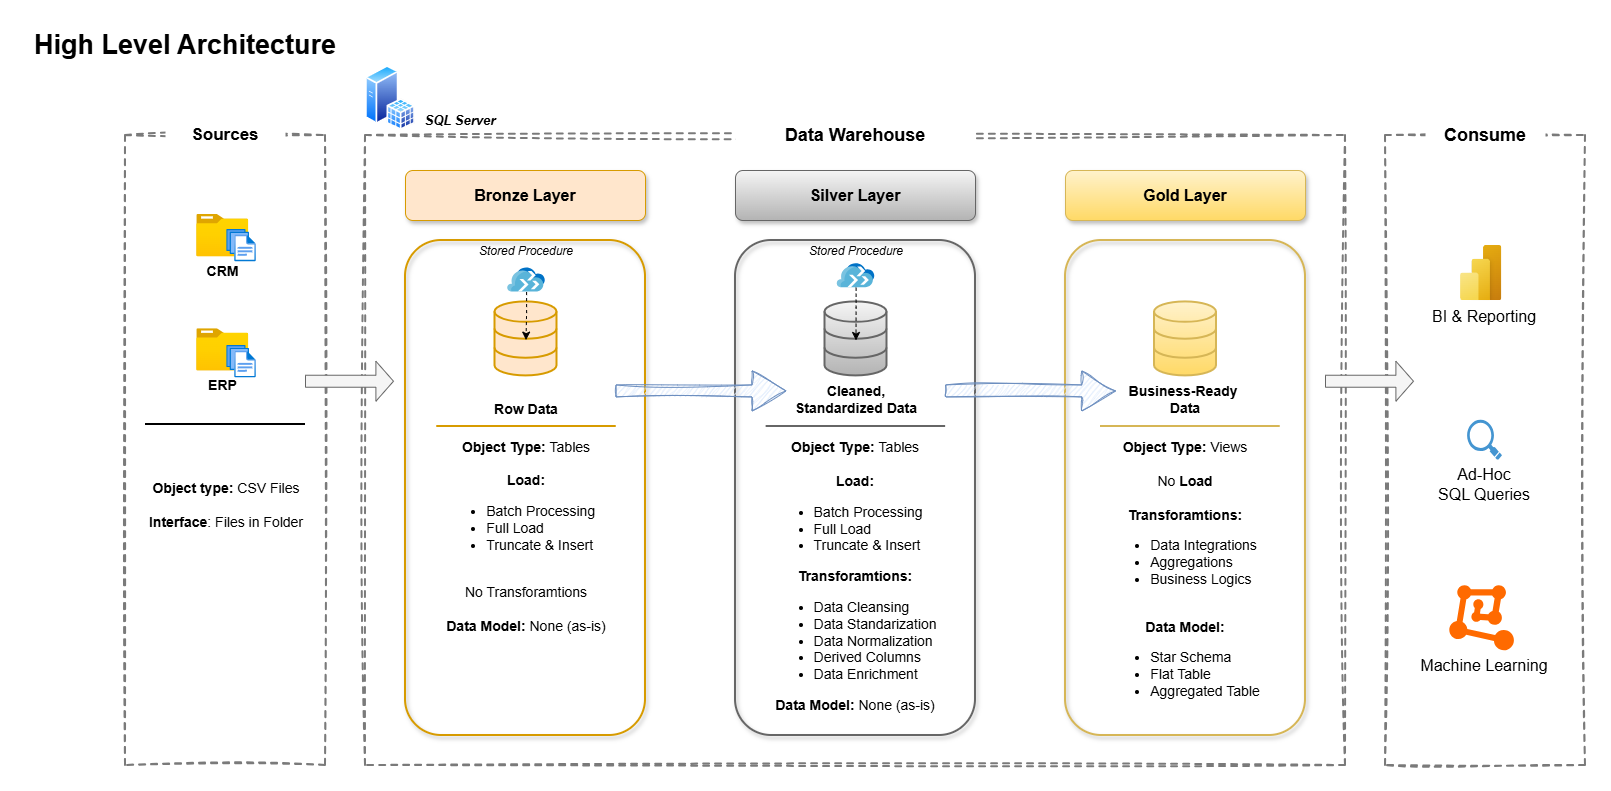

The diagram above was exported from draw.io. Its source (the exported page's mxGraphModel, read from the mxfile embedded in the PNG):
<mxGraphModel dx="1426" dy="875" grid="1" gridSize="10" guides="1" tooltips="1" connect="1" arrows="1" fold="1" page="1" pageScale="1" pageWidth="1654" pageHeight="1169" math="0" shadow="0">
  <root>
    <mxCell id="0" />
    <mxCell id="1" parent="0" />
    <mxCell id="bwdiVImW5YlO2pHPVS6Z-5" parent="1" style="rounded=0;whiteSpace=wrap;html=1;fillColor=none;dashed=1;strokeColor=light-dark(#7a7a7a, #ededed);strokeWidth=2;sketch=1;curveFitting=1;jiggle=2;" value="" vertex="1">
      <mxGeometry height="630" width="980" x="340" y="110" as="geometry" />
    </mxCell>
    <mxCell id="bwdiVImW5YlO2pHPVS6Z-6" parent="1" style="rounded=0;whiteSpace=wrap;html=1;fillColor=none;dashed=1;strokeColor=light-dark(#7a7a7a, #ededed);strokeWidth=2;sketch=1;curveFitting=1;jiggle=2;glass=0;shadow=0;" value="" vertex="1">
      <mxGeometry height="630" width="200" x="1360" y="110" as="geometry" />
    </mxCell>
    <mxCell id="bwdiVImW5YlO2pHPVS6Z-2" parent="1" style="rounded=0;whiteSpace=wrap;html=1;fillColor=none;dashed=1;strokeColor=light-dark(#7a7a7a, #ededed);strokeWidth=2;sketch=1;curveFitting=1;jiggle=2;" value="" vertex="1">
      <mxGeometry height="630" width="200" x="100" y="110" as="geometry" />
    </mxCell>
    <mxCell id="bwdiVImW5YlO2pHPVS6Z-1" parent="1" style="rounded=1;whiteSpace=wrap;html=1;fillColor=none;strokeColor=none;" value="&lt;font style=&quot;font-size: 27px;&quot;&gt;&lt;b style=&quot;&quot;&gt;High Level Architecture&lt;/b&gt;&lt;/font&gt;" vertex="1">
      <mxGeometry height="40" width="320" as="geometry" />
    </mxCell>
    <mxCell id="bwdiVImW5YlO2pHPVS6Z-9" parent="1" style="rounded=1;whiteSpace=wrap;html=1;fillColor=default;strokeColor=none;" value="&lt;b&gt;&lt;font style=&quot;font-size: 17px;&quot;&gt;Sources&lt;/font&gt;&lt;/b&gt;" vertex="1">
      <mxGeometry height="40" width="120" x="140" y="90" as="geometry" />
    </mxCell>
    <mxCell id="bwdiVImW5YlO2pHPVS6Z-10" parent="1" style="rounded=1;whiteSpace=wrap;html=1;fillColor=default;strokeColor=none;" value="&lt;b&gt;&lt;font style=&quot;font-size: 18px;&quot;&gt;Data Warehouse&lt;/font&gt;&lt;/b&gt;" vertex="1">
      <mxGeometry height="40" width="240" x="710" y="90" as="geometry" />
    </mxCell>
    <mxCell id="bwdiVImW5YlO2pHPVS6Z-11" parent="1" style="rounded=1;whiteSpace=wrap;html=1;fillColor=default;strokeColor=none;" value="&lt;b&gt;&lt;font style=&quot;font-size: 18px;&quot;&gt;Consume&lt;/font&gt;&lt;/b&gt;" vertex="1">
      <mxGeometry height="40" width="120" x="1400" y="90" as="geometry" />
    </mxCell>
    <mxCell id="bwdiVImW5YlO2pHPVS6Z-12" parent="1" style="rounded=1;whiteSpace=wrap;html=1;fillColor=#ffe6cc;strokeColor=#d79b00;shadow=1;fontSize=16;" value="&lt;font&gt;&lt;b&gt;Bronze Layer&lt;/b&gt;&lt;/font&gt;" vertex="1">
      <mxGeometry height="50" width="240" x="380" y="145" as="geometry" />
    </mxCell>
    <mxCell id="bwdiVImW5YlO2pHPVS6Z-14" parent="1" style="rounded=1;whiteSpace=wrap;html=1;fillColor=none;strokeColor=#d79b00;strokeWidth=2;shadow=1;" value="" vertex="1">
      <mxGeometry height="495" width="240" x="380" y="215" as="geometry" />
    </mxCell>
    <mxCell id="bwdiVImW5YlO2pHPVS6Z-15" parent="1" style="rounded=1;whiteSpace=wrap;html=1;fillColor=#f5f5f5;strokeColor=#666666;gradientColor=#b3b3b3;shadow=1;fontSize=16;" value="&lt;font&gt;&lt;b&gt;Silver Layer&lt;/b&gt;&lt;/font&gt;" vertex="1">
      <mxGeometry height="50" width="240" x="710" y="145" as="geometry" />
    </mxCell>
    <mxCell id="bwdiVImW5YlO2pHPVS6Z-16" parent="1" style="rounded=1;whiteSpace=wrap;html=1;fillColor=none;strokeColor=#666666;gradientColor=#b3b3b3;strokeWidth=2;shadow=1;" value="" vertex="1">
      <mxGeometry height="495" width="240" x="710" y="215" as="geometry" />
    </mxCell>
    <mxCell id="bwdiVImW5YlO2pHPVS6Z-17" parent="1" style="rounded=1;whiteSpace=wrap;html=1;fillColor=#fff2cc;strokeColor=#d6b656;gradientColor=#ffd966;shadow=1;fontSize=16;" value="&lt;font&gt;&lt;b&gt;Gold Layer&lt;/b&gt;&lt;/font&gt;" vertex="1">
      <mxGeometry height="50" width="240" x="1040" y="145" as="geometry" />
    </mxCell>
    <mxCell id="bwdiVImW5YlO2pHPVS6Z-18" parent="1" style="rounded=1;whiteSpace=wrap;html=1;fillColor=none;strokeColor=#d6b656;gradientColor=#ffd966;strokeWidth=2;shadow=1;" value="" vertex="1">
      <mxGeometry height="495" width="240" x="1040" y="215" as="geometry" />
    </mxCell>
    <mxCell id="bwdiVImW5YlO2pHPVS6Z-19" parent="1" style="image;aspect=fixed;html=1;points=[];align=center;fontSize=14;image=img/lib/azure2/general/Folder_Blank.svg;" value="&lt;b&gt;CRM&lt;/b&gt;" vertex="1">
      <mxGeometry height="42.2" width="52" x="171.25" y="189" as="geometry" />
    </mxCell>
    <mxCell id="bwdiVImW5YlO2pHPVS6Z-20" parent="1" style="image;aspect=fixed;html=1;points=[];align=center;fontSize=12;image=img/lib/azure2/general/Files.svg;" value="" vertex="1">
      <mxGeometry height="32.26" width="29.5" x="201.25" y="203.93" as="geometry" />
    </mxCell>
    <mxCell id="bwdiVImW5YlO2pHPVS6Z-24" parent="1" style="line;strokeWidth=2;html=1;" value="" vertex="1">
      <mxGeometry height="10" width="160" x="120" y="394" as="geometry" />
    </mxCell>
    <mxCell id="bwdiVImW5YlO2pHPVS6Z-25" parent="1" style="text;html=1;whiteSpace=wrap;strokeColor=none;fillColor=none;align=center;verticalAlign=middle;rounded=0;autosize=1;resizable=0;" value="&lt;font style=&quot;font-size: 14px;&quot;&gt;&lt;b style=&quot;&quot;&gt;Object type:&lt;/b&gt;&amp;nbsp;CSV Files&lt;br&gt;&lt;b style=&quot;&quot;&gt;&lt;br&gt;Interface&lt;/b&gt;: Files in Folder&lt;/font&gt;" vertex="1">
      <mxGeometry height="60" width="180" x="111" y="450" as="geometry" />
    </mxCell>
    <mxCell id="bwdiVImW5YlO2pHPVS6Z-26" parent="1" style="html=1;verticalLabelPosition=bottom;align=center;labelBackgroundColor=#ffffff;verticalAlign=top;strokeWidth=2;strokeColor=#d79b00;shadow=0;dashed=0;shape=mxgraph.ios7.icons.data;fillColor=#ffe6cc;" value="" vertex="1">
      <mxGeometry height="74" width="62" x="469.5" y="276.42" as="geometry" />
    </mxCell>
    <mxCell id="bwdiVImW5YlO2pHPVS6Z-27" parent="1" style="html=1;verticalLabelPosition=bottom;align=center;labelBackgroundColor=#ffffff;verticalAlign=top;strokeWidth=2;strokeColor=#666666;shadow=0;dashed=0;shape=mxgraph.ios7.icons.data;fillColor=#f5f5f5;gradientColor=#b3b3b3;" value="" vertex="1">
      <mxGeometry height="74" width="62" x="799.5" y="276.42" as="geometry" />
    </mxCell>
    <mxCell id="bwdiVImW5YlO2pHPVS6Z-28" parent="1" style="html=1;verticalLabelPosition=bottom;align=center;labelBackgroundColor=#ffffff;verticalAlign=top;strokeWidth=2;strokeColor=#d6b656;shadow=0;dashed=0;shape=mxgraph.ios7.icons.data;fillColor=#fff2cc;gradientColor=#ffd966;" value="" vertex="1">
      <mxGeometry height="74" width="62" x="1128.9999999999998" y="276.42" as="geometry" />
    </mxCell>
    <mxCell id="bwdiVImW5YlO2pHPVS6Z-29" parent="1" style="shape=singleArrow;whiteSpace=wrap;html=1;fillColor=#f5f5f5;strokeColor=#666666;fontColor=#333333;" value="" vertex="1">
      <mxGeometry height="40" width="88" x="280" y="335.73" as="geometry" />
    </mxCell>
    <mxCell id="bwdiVImW5YlO2pHPVS6Z-30" parent="1" style="shape=singleArrow;whiteSpace=wrap;html=1;fillColor=#dae8fc;strokeColor=#6c8ebf;sketch=1;curveFitting=1;jiggle=2;" value="" vertex="1">
      <mxGeometry height="40" width="170" x="590.5" y="345.42" as="geometry" />
    </mxCell>
    <mxCell id="bwdiVImW5YlO2pHPVS6Z-34" parent="1" style="text;html=1;whiteSpace=wrap;strokeColor=none;fillColor=none;align=center;verticalAlign=middle;rounded=0;autosize=1;resizable=0;" value="&lt;font style=&quot;font-size: 14px;&quot;&gt;&lt;b style=&quot;&quot;&gt;Row Data&lt;/b&gt;&lt;/font&gt;" vertex="1">
      <mxGeometry height="30" width="90" x="455.5" y="369" as="geometry" />
    </mxCell>
    <mxCell id="bwdiVImW5YlO2pHPVS6Z-35" parent="1" style="text;html=1;whiteSpace=wrap;strokeColor=none;fillColor=none;align=center;verticalAlign=middle;rounded=0;autosize=1;resizable=0;" value="&lt;font style=&quot;font-size: 14px;&quot;&gt;&lt;b style=&quot;&quot;&gt;Cleaned, &lt;br&gt;Standardized Data&lt;/b&gt;&lt;/font&gt;" vertex="1">
      <mxGeometry height="50" width="150" x="755.5" y="349" as="geometry" />
    </mxCell>
    <mxCell id="bwdiVImW5YlO2pHPVS6Z-36" parent="1" style="text;html=1;whiteSpace=wrap;strokeColor=none;fillColor=none;align=center;verticalAlign=middle;rounded=0;autosize=1;resizable=0;" value="&lt;font style=&quot;font-size: 14px;&quot;&gt;&lt;b style=&quot;&quot;&gt;Business-Ready&amp;nbsp;&lt;br&gt;Data&lt;/b&gt;&lt;/font&gt;" vertex="1">
      <mxGeometry height="50" width="140" x="1090" y="349" as="geometry" />
    </mxCell>
    <mxCell id="bwdiVImW5YlO2pHPVS6Z-38" parent="1" style="text;html=1;whiteSpace=wrap;strokeColor=none;fillColor=none;align=center;verticalAlign=middle;rounded=0;autosize=1;resizable=0;" value="&lt;font style=&quot;font-size: 14px;&quot;&gt;&lt;b style=&quot;&quot;&gt;Object Type: &lt;/b&gt;Tables&lt;br&gt;&lt;br&gt;&lt;/font&gt;&lt;div style=&quot;&quot;&gt;&lt;font style=&quot;font-size: 14px;&quot;&gt;&lt;span style=&quot;background-color: transparent; color: light-dark(rgb(0, 0, 0), rgb(255, 255, 255));&quot;&gt;&lt;b&gt;Load:&lt;/b&gt;&lt;br&gt;&lt;ul style=&quot;&quot;&gt;&lt;li style=&quot;text-align: left;&quot;&gt;Batch Processing&lt;/li&gt;&lt;li style=&quot;text-align: left;&quot;&gt;Full Load&lt;/li&gt;&lt;li style=&quot;text-align: left;&quot;&gt;Truncate &amp;amp; Insert&lt;/li&gt;&lt;/ul&gt;&lt;/span&gt;&lt;br style=&quot;background-color: transparent; color: light-dark(rgb(0, 0, 0), rgb(255, 255, 255));&quot;&gt;&lt;span style=&quot;background-color: transparent; color: light-dark(rgb(0, 0, 0), rgb(255, 255, 255));&quot;&gt;No Transforamtions&lt;br&gt;&lt;/span&gt;&lt;br&gt;&lt;b style=&quot;&quot;&gt;Data Model: &lt;/b&gt;None (as-is)&lt;/font&gt;&lt;br style=&quot;background-color: transparent; color: light-dark(rgb(0, 0, 0), rgb(255, 255, 255));&quot;&gt;&lt;/div&gt;" vertex="1">
      <mxGeometry height="210" width="180" x="410.5" y="406" as="geometry" />
    </mxCell>
    <mxCell id="bwdiVImW5YlO2pHPVS6Z-40" parent="1" style="text;html=1;whiteSpace=wrap;strokeColor=none;fillColor=none;align=center;verticalAlign=middle;rounded=0;autosize=1;resizable=0;" value="&lt;font style=&quot;font-size: 14px;&quot;&gt;&lt;b style=&quot;&quot;&gt;Object Type: &lt;/b&gt;Tables&lt;br&gt;&lt;br&gt;&lt;/font&gt;&lt;div style=&quot;&quot;&gt;&lt;font style=&quot;font-size: 14px;&quot;&gt;&lt;span style=&quot;background-color: transparent; color: light-dark(rgb(0, 0, 0), rgb(255, 255, 255));&quot;&gt;&lt;b&gt;Load:&lt;/b&gt;&lt;br&gt;&lt;ul style=&quot;&quot;&gt;&lt;li style=&quot;text-align: left;&quot;&gt;Batch Processing&lt;/li&gt;&lt;li style=&quot;text-align: left;&quot;&gt;Full Load&lt;/li&gt;&lt;li style=&quot;text-align: left;&quot;&gt;Truncate &amp;amp; Insert&lt;/li&gt;&lt;/ul&gt;&lt;/span&gt;&lt;span style=&quot;background-color: transparent; color: light-dark(rgb(0, 0, 0), rgb(255, 255, 255));&quot;&gt;&lt;b&gt;Transforamtions:&lt;/b&gt;&lt;br&gt;&lt;ul style=&quot;&quot;&gt;&lt;li style=&quot;text-align: left;&quot;&gt;Data Cleansing&lt;/li&gt;&lt;li style=&quot;text-align: left;&quot;&gt;Data Standarization&lt;/li&gt;&lt;li style=&quot;text-align: left;&quot;&gt;Data Normalization&lt;/li&gt;&lt;li style=&quot;text-align: left;&quot;&gt;Derived Columns&lt;/li&gt;&lt;li style=&quot;text-align: left;&quot;&gt;Data Enrichment&lt;/li&gt;&lt;/ul&gt;&lt;/span&gt;&lt;b style=&quot;&quot;&gt;Data Model: &lt;/b&gt;None (as-is)&lt;/font&gt;&lt;br style=&quot;background-color: transparent; color: light-dark(rgb(0, 0, 0), rgb(255, 255, 255));&quot;&gt;&lt;/div&gt;" vertex="1">
      <mxGeometry height="290" width="190" x="735.38" y="406" as="geometry" />
    </mxCell>
    <mxCell id="bwdiVImW5YlO2pHPVS6Z-44" parent="1" style="line;strokeWidth=2;html=1;fillColor=#f5f5f5;strokeColor=#666666;gradientColor=#b3b3b3;" value="" vertex="1">
      <mxGeometry height="10" width="179.5" x="740.63" y="396" as="geometry" />
    </mxCell>
    <mxCell id="bwdiVImW5YlO2pHPVS6Z-47" parent="1" style="text;html=1;whiteSpace=wrap;strokeColor=none;fillColor=none;align=center;verticalAlign=middle;rounded=0;autosize=1;resizable=0;" value="&lt;font style=&quot;font-size: 14px;&quot;&gt;&lt;b style=&quot;&quot;&gt;Object Type: &lt;/b&gt;Views&lt;br&gt;&lt;br&gt;&lt;/font&gt;&lt;div style=&quot;&quot;&gt;&lt;font style=&quot;font-size: 14px;&quot;&gt;&lt;span style=&quot;background-color: transparent; color: light-dark(rgb(0, 0, 0), rgb(255, 255, 255));&quot;&gt;No&amp;nbsp;&lt;b&gt;Load&lt;br&gt;&lt;/b&gt;&lt;/span&gt;&lt;span style=&quot;background-color: transparent; color: light-dark(rgb(0, 0, 0), rgb(255, 255, 255));&quot;&gt;&lt;b&gt;&lt;br&gt;Transforamtions:&lt;/b&gt;&lt;br&gt;&lt;ul style=&quot;&quot;&gt;&lt;li style=&quot;text-align: left;&quot;&gt;Data Integrations&lt;br&gt;&lt;/li&gt;&lt;li style=&quot;text-align: left;&quot;&gt;Aggregations&lt;/li&gt;&lt;li style=&quot;text-align: left;&quot;&gt;Business Logics&lt;/li&gt;&lt;/ul&gt;&lt;/span&gt;&lt;br&gt;&lt;b style=&quot;&quot;&gt;Data Model: &lt;/b&gt;&lt;br&gt;&lt;ul style=&quot;&quot;&gt;&lt;li style=&quot;text-align: left;&quot;&gt;&lt;font style=&quot;&quot;&gt;Star Schema&lt;/font&gt;&lt;/li&gt;&lt;li style=&quot;text-align: left;&quot;&gt;&lt;font style=&quot;&quot;&gt;Flat Table&lt;/font&gt;&lt;/li&gt;&lt;li style=&quot;text-align: left;&quot;&gt;&lt;font style=&quot;&quot;&gt;Aggregated Table&lt;/font&gt;&lt;/li&gt;&lt;/ul&gt;&lt;/font&gt;&lt;/div&gt;" vertex="1">
      <mxGeometry height="290" width="170" x="1075" y="406" as="geometry" />
    </mxCell>
    <mxCell id="bwdiVImW5YlO2pHPVS6Z-48" parent="1" style="image;aspect=fixed;html=1;points=[];align=center;fontSize=12;image=img/lib/azure2/power_platform/PowerBI.svg;" value="" vertex="1">
      <mxGeometry height="55.16" width="41.36" x="1435.0700000000002" y="220" as="geometry" />
    </mxCell>
    <mxCell id="bwdiVImW5YlO2pHPVS6Z-49" parent="1" style="text;html=1;whiteSpace=wrap;strokeColor=none;fillColor=none;align=center;verticalAlign=middle;rounded=0;autosize=1;resizable=0;fontSize=16;" value="&lt;font&gt;BI &amp;amp; Reporting&lt;/font&gt;" vertex="1">
      <mxGeometry height="30" width="130" x="1394" y="276.42" as="geometry" />
    </mxCell>
    <mxCell id="bwdiVImW5YlO2pHPVS6Z-50" parent="1" style="shadow=0;dashed=0;html=1;strokeColor=none;fillColor=#4495D1;labelPosition=center;verticalLabelPosition=bottom;verticalAlign=top;align=center;outlineConnect=0;shape=mxgraph.veeam.magnifying_glass;pointerEvents=1;" value="" vertex="1">
      <mxGeometry height="40.2" width="34.85" x="1441.59" y="394.16" as="geometry" />
    </mxCell>
    <mxCell id="bwdiVImW5YlO2pHPVS6Z-51" parent="1" style="text;html=1;whiteSpace=wrap;strokeColor=none;fillColor=none;align=center;verticalAlign=middle;rounded=0;autosize=1;resizable=0;fontSize=16;" value="&lt;font&gt;Ad-Hoc&lt;br&gt;SQL Queries&lt;/font&gt;" vertex="1">
      <mxGeometry height="50" width="120" x="1399" y="434.36" as="geometry" />
    </mxCell>
    <mxCell id="bwdiVImW5YlO2pHPVS6Z-52" parent="1" style="points=[];aspect=fixed;html=1;align=center;shadow=0;dashed=0;fillColor=#FF6A00;strokeColor=none;shape=mxgraph.alibaba_cloud.machine_learning;" value="" vertex="1">
      <mxGeometry height="65" width="64.62" x="1423.8" y="559.72" as="geometry" />
    </mxCell>
    <mxCell id="bwdiVImW5YlO2pHPVS6Z-53" parent="1" style="text;html=1;whiteSpace=wrap;strokeColor=none;fillColor=none;align=center;verticalAlign=middle;rounded=0;autosize=1;resizable=0;fontSize=16;" value="&lt;font&gt;Machine Learning&lt;/font&gt;" vertex="1">
      <mxGeometry height="30" width="150" x="1384.02" y="624.72" as="geometry" />
    </mxCell>
    <mxCell id="bwdiVImW5YlO2pHPVS6Z-54" parent="1" style="image;aspect=fixed;perimeter=ellipsePerimeter;html=1;align=center;shadow=0;dashed=0;spacingTop=3;image=img/lib/active_directory/sql_server.svg;" value="" vertex="1">
      <mxGeometry height="64.94" width="50" x="340" y="40" as="geometry" />
    </mxCell>
    <mxCell id="bwdiVImW5YlO2pHPVS6Z-55" parent="1" style="text;html=1;whiteSpace=wrap;strokeColor=none;fillColor=none;align=center;verticalAlign=middle;rounded=0;autosize=1;resizable=0;fontSize=13;" value="&lt;i&gt;&lt;b&gt;SQL Server&lt;/b&gt;&lt;/i&gt;" vertex="1">
      <mxGeometry height="30" width="90" x="390" y="80" as="geometry" />
    </mxCell>
    <mxCell id="3GDj0lXeenS7q8bD06PV-4" parent="1" style="image;aspect=fixed;html=1;points=[];align=center;fontSize=14;image=img/lib/azure2/general/Folder_Blank.svg;" value="&lt;b&gt;ERP&lt;/b&gt;" vertex="1">
      <mxGeometry height="42.2" width="52" x="171.25" y="303.22" as="geometry" />
    </mxCell>
    <mxCell id="3GDj0lXeenS7q8bD06PV-5" parent="1" style="image;aspect=fixed;html=1;points=[];align=center;fontSize=12;image=img/lib/azure2/general/Files.svg;" value="" vertex="1">
      <mxGeometry height="32.26" width="29.5" x="201.25" y="320" as="geometry" />
    </mxCell>
    <mxCell id="3GDj0lXeenS7q8bD06PV-7" parent="1" style="text;html=1;whiteSpace=wrap;strokeColor=none;fillColor=none;align=center;verticalAlign=middle;rounded=0;" value="&lt;i&gt;Stored Procedure&lt;/i&gt;" vertex="1">
      <mxGeometry height="30" width="110" x="445.5" y="210.93" as="geometry" />
    </mxCell>
    <mxCell id="3GDj0lXeenS7q8bD06PV-10" parent="1" style="text;html=1;whiteSpace=wrap;strokeColor=none;fillColor=none;align=center;verticalAlign=middle;rounded=0;" value="&lt;i&gt;Stored Procedure&lt;/i&gt;" vertex="1">
      <mxGeometry height="30" width="110" x="775.5" y="211" as="geometry" />
    </mxCell>
    <mxCell id="3GDj0lXeenS7q8bD06PV-11" parent="1" style="image;sketch=0;aspect=fixed;html=1;points=[];align=center;fontSize=12;image=img/lib/mscae/Migration_Projects.svg;" value="" vertex="1">
      <mxGeometry height="24" width="37.5" x="811.75" y="238.2" as="geometry" />
    </mxCell>
    <mxCell id="3GDj0lXeenS7q8bD06PV-12" edge="1" parent="1" source="3GDj0lXeenS7q8bD06PV-11" style="edgeStyle=orthogonalEdgeStyle;rounded=0;orthogonalLoop=1;jettySize=auto;html=1;entryX=0.5;entryY=0.521;entryDx=0;entryDy=0;entryPerimeter=0;dashed=1;" target="bwdiVImW5YlO2pHPVS6Z-27">
      <mxGeometry relative="1" as="geometry" />
    </mxCell>
    <mxCell id="bwdiVImW5YlO2pHPVS6Z-45" parent="1" style="line;strokeWidth=2;html=1;fillColor=#fff2cc;strokeColor=#d6b656;gradientColor=#ffd966;" value="" vertex="1">
      <mxGeometry height="10" width="179.75" x="1075" y="396" as="geometry" />
    </mxCell>
    <mxCell id="3GDj0lXeenS7q8bD06PV-8" parent="1" style="image;sketch=0;aspect=fixed;html=1;points=[];align=center;fontSize=12;image=img/lib/mscae/Migration_Projects.svg;" value="" vertex="1">
      <mxGeometry height="24" width="37.5" x="482.25" y="242.58" as="geometry" />
    </mxCell>
    <mxCell id="BQbo2KtkAgoPdhK3YCk0-5" edge="1" parent="1" source="3GDj0lXeenS7q8bD06PV-8" style="edgeStyle=orthogonalEdgeStyle;rounded=0;orthogonalLoop=1;jettySize=auto;html=1;entryX=0.5;entryY=0.516;entryDx=0;entryDy=0;entryPerimeter=0;dashed=1;" target="bwdiVImW5YlO2pHPVS6Z-26">
      <mxGeometry relative="1" as="geometry" />
    </mxCell>
    <mxCell id="SRRLAM-q2OPXEVOlmHTV-1" parent="1" style="line;strokeWidth=2;html=1;fillColor=#ffe6cc;strokeColor=#d79b00;" value="" vertex="1">
      <mxGeometry height="10" width="179.5" x="411.25" y="396" as="geometry" />
    </mxCell>
    <mxCell id="SRRLAM-q2OPXEVOlmHTV-2" parent="1" style="shape=singleArrow;whiteSpace=wrap;html=1;fillColor=#dae8fc;strokeColor=#6c8ebf;sketch=1;curveFitting=1;jiggle=2;" value="" vertex="1">
      <mxGeometry height="40" width="170" x="920.13" y="345.42" as="geometry" />
    </mxCell>
    <mxCell id="SRRLAM-q2OPXEVOlmHTV-3" parent="1" style="shape=singleArrow;whiteSpace=wrap;html=1;fillColor=#f5f5f5;strokeColor=#666666;fontColor=#333333;shadow=0;rounded=0;" value="" vertex="1">
      <mxGeometry height="40" width="88" x="1300" y="335.73" as="geometry" />
    </mxCell>
  </root>
</mxGraphModel>